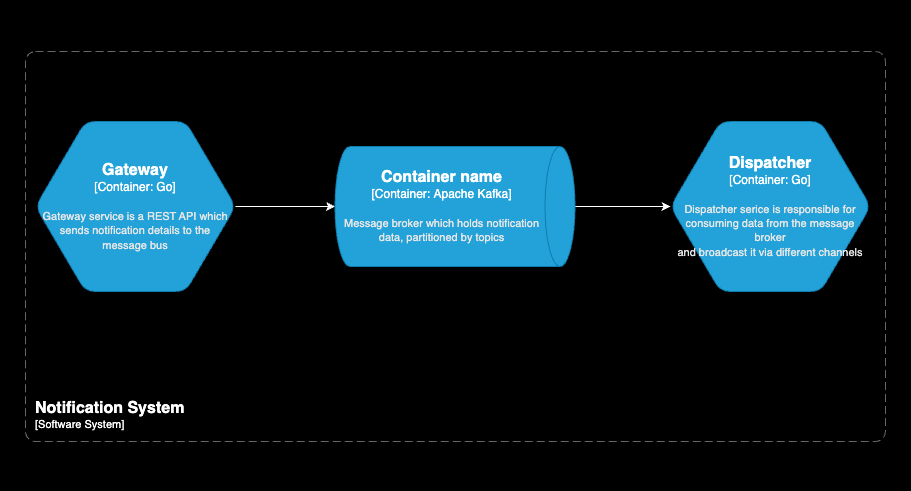

The diagram above was exported from draw.io. Its source (the exported page's mxGraphModel, read from the mxfile embedded in the PNG):
<mxGraphModel dx="1272" dy="808" grid="1" gridSize="10" guides="1" tooltips="1" connect="1" arrows="1" fold="1" page="1" pageScale="1" pageWidth="1169" pageHeight="827" background="#000000" math="0" shadow="0">
  <root>
    <mxCell id="0" />
    <mxCell id="1" parent="0" />
    <mxCell id="1iailDSteJYyEgpz3jZ--11" value="" style="rounded=0;whiteSpace=wrap;html=1;fillColor=#000000;strokeColor=#000000;" vertex="1" parent="1">
      <mxGeometry x="130" y="169" width="910" height="490" as="geometry" />
    </mxCell>
    <mxCell id="1iailDSteJYyEgpz3jZ--7" style="edgeStyle=orthogonalEdgeStyle;rounded=0;orthogonalLoop=1;jettySize=auto;html=1;labelBorderColor=#FFFFFF;strokeColor=#FFFFFF;" edge="1" parent="1" source="1iailDSteJYyEgpz3jZ--1" target="1iailDSteJYyEgpz3jZ--2">
      <mxGeometry relative="1" as="geometry" />
    </mxCell>
    <object placeholders="1" c4Name="Container name" c4Type="Container" c4Technology="Apache Kafka" c4Description="Message broker which holds notification data, partitioned by topics" label="&lt;font style=&quot;font-size: 16px&quot;&gt;&lt;b&gt;%c4Name%&lt;/b&gt;&lt;/font&gt;&lt;div&gt;[%c4Type%:&amp;nbsp;%c4Technology%]&lt;/div&gt;&lt;br&gt;&lt;div&gt;&lt;font style=&quot;font-size: 11px&quot;&gt;&lt;font color=&quot;#E6E6E6&quot;&gt;%c4Description%&lt;/font&gt;&lt;/div&gt;" id="1iailDSteJYyEgpz3jZ--1">
      <mxCell style="shape=cylinder3;size=15;direction=south;whiteSpace=wrap;html=1;boundedLbl=1;rounded=0;labelBackgroundColor=none;fillColor=#23A2D9;fontSize=12;fontColor=#ffffff;align=center;strokeColor=#0E7DAD;metaEdit=1;points=[[0.5,0,0],[1,0.25,0],[1,0.5,0],[1,0.75,0],[0.5,1,0],[0,0.75,0],[0,0.5,0],[0,0.25,0]];resizable=0;" vertex="1" parent="1">
        <mxGeometry x="464.5" y="315" width="240" height="120" as="geometry" />
      </mxCell>
    </object>
    <object placeholders="1" c4Name="Dispatcher" c4Type="Container" c4Technology="Go" c4Description="Dispatcher serice is responsible for consuming data from the message broker &#10;and broadcast it via different channels" label="&lt;font style=&quot;font-size: 16px&quot;&gt;&lt;b&gt;%c4Name%&lt;/b&gt;&lt;/font&gt;&lt;div&gt;[%c4Type%:&amp;nbsp;%c4Technology%]&lt;/div&gt;&lt;br&gt;&lt;div&gt;&lt;font style=&quot;font-size: 11px&quot;&gt;&lt;font color=&quot;#E6E6E6&quot;&gt;%c4Description%&lt;/font&gt;&lt;/div&gt;" id="1iailDSteJYyEgpz3jZ--2">
      <mxCell style="shape=hexagon;size=50;perimeter=hexagonPerimeter2;whiteSpace=wrap;html=1;fixedSize=1;rounded=1;labelBackgroundColor=none;fillColor=#23A2D9;fontSize=12;fontColor=#ffffff;align=center;strokeColor=#0E7DAD;metaEdit=1;points=[[0.5,0,0],[1,0.25,0],[1,0.5,0],[1,0.75,0],[0.5,1,0],[0,0.75,0],[0,0.5,0],[0,0.25,0]];resizable=0;" vertex="1" parent="1">
        <mxGeometry x="800" y="290" width="200" height="170" as="geometry" />
      </mxCell>
    </object>
    <object placeholders="1" c4Name="Gateway" c4Type="Container" c4Technology="Go" c4Description="Gateway service is a REST API which sends notification details to the message bus" label="&lt;font style=&quot;font-size: 16px&quot;&gt;&lt;b&gt;%c4Name%&lt;/b&gt;&lt;/font&gt;&lt;div&gt;[%c4Type%:&amp;nbsp;%c4Technology%]&lt;/div&gt;&lt;br&gt;&lt;div&gt;&lt;font style=&quot;font-size: 11px&quot;&gt;&lt;font color=&quot;#E6E6E6&quot;&gt;%c4Description%&lt;/font&gt;&lt;/div&gt;" id="1iailDSteJYyEgpz3jZ--3">
      <mxCell style="shape=hexagon;size=50;perimeter=hexagonPerimeter2;whiteSpace=wrap;html=1;fixedSize=1;rounded=1;labelBackgroundColor=none;fillColor=#23A2D9;fontSize=12;fontColor=#ffffff;align=center;strokeColor=#0E7DAD;metaEdit=1;points=[[0.5,0,0],[1,0.25,0],[1,0.5,0],[1,0.75,0],[0.5,1,0],[0,0.75,0],[0,0.5,0],[0,0.25,0]];resizable=0;" vertex="1" parent="1">
        <mxGeometry x="165" y="290" width="200" height="170" as="geometry" />
      </mxCell>
    </object>
    <object placeholders="1" c4Name="Notification System" c4Type="SystemScopeBoundary" c4Application="Software System" label="&lt;font style=&quot;font-size: 16px&quot;&gt;&lt;b&gt;&lt;div style=&quot;text-align: left&quot;&gt;%c4Name%&lt;/div&gt;&lt;/b&gt;&lt;/font&gt;&lt;div style=&quot;text-align: left&quot;&gt;[%c4Application%]&lt;/div&gt;" id="1iailDSteJYyEgpz3jZ--4">
      <mxCell style="rounded=1;fontSize=11;whiteSpace=wrap;html=1;dashed=1;arcSize=20;fillColor=none;strokeColor=#666666;fontColor=#FFFFFF;labelBackgroundColor=none;align=left;verticalAlign=bottom;labelBorderColor=none;spacingTop=0;spacing=10;dashPattern=8 4;metaEdit=1;rotatable=0;perimeter=rectanglePerimeter;labelPadding=0;allowArrows=0;connectable=0;expand=0;recursiveResize=0;editable=1;pointerEvents=0;absoluteArcSize=1;points=[[0.25,0,0],[0.5,0,0],[0.75,0,0],[1,0.25,0],[1,0.5,0],[1,0.75,0],[0.75,1,0],[0.5,1,0],[0.25,1,0],[0,0.75,0],[0,0.5,0],[0,0.25,0]];" vertex="1" parent="1">
        <mxGeometry x="155" y="220" width="860" height="390" as="geometry" />
      </mxCell>
    </object>
    <mxCell id="1iailDSteJYyEgpz3jZ--6" style="edgeStyle=orthogonalEdgeStyle;rounded=0;orthogonalLoop=1;jettySize=auto;html=1;entryX=0.5;entryY=1;entryDx=0;entryDy=0;entryPerimeter=0;" edge="1" parent="1" source="1iailDSteJYyEgpz3jZ--3" target="1iailDSteJYyEgpz3jZ--1">
      <mxGeometry relative="1" as="geometry" />
    </mxCell>
    <mxCell id="1iailDSteJYyEgpz3jZ--10" style="edgeStyle=orthogonalEdgeStyle;rounded=0;orthogonalLoop=1;jettySize=auto;html=1;entryX=0.5;entryY=1;entryDx=0;entryDy=0;entryPerimeter=0;fontColor=#FFFFFF;labelBackgroundColor=#FFFFFF;strokeColor=#FFFFFF;" edge="1" parent="1" source="1iailDSteJYyEgpz3jZ--3" target="1iailDSteJYyEgpz3jZ--1">
      <mxGeometry relative="1" as="geometry" />
    </mxCell>
  </root>
</mxGraphModel>